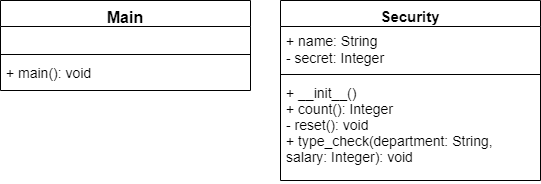

The diagram above was exported from draw.io. Its source (the exported page's mxGraphModel, read from the mxfile embedded in the PNG):
<mxGraphModel dx="1422" dy="715" grid="1" gridSize="10" guides="1" tooltips="1" connect="1" arrows="1" fold="1" page="1" pageScale="1" pageWidth="850" pageHeight="1100" background="#ffffff" math="0" shadow="0">
  <root>
    <mxCell id="0" />
    <mxCell id="1" parent="0" />
    <mxCell id="tuFxTkSNywEU08Wv1BFb-5" value="Main" style="swimlane;fontStyle=1;align=center;verticalAlign=top;childLayout=stackLayout;horizontal=1;startSize=26;horizontalStack=0;resizeParent=1;resizeParentMax=0;resizeLast=0;collapsible=1;marginBottom=0;fontSize=16;" parent="1" vertex="1">
      <mxGeometry x="40" y="470" width="250" height="90" as="geometry">
        <mxRectangle x="50" y="270" width="60" height="26" as="alternateBounds" />
      </mxGeometry>
    </mxCell>
    <mxCell id="tuFxTkSNywEU08Wv1BFb-6" value=" " style="text;strokeColor=none;fillColor=none;align=left;verticalAlign=top;spacingLeft=4;spacingRight=4;overflow=hidden;rotatable=0;points=[[0,0.5],[1,0.5]];portConstraint=eastwest;fontSize=14;" parent="tuFxTkSNywEU08Wv1BFb-5" vertex="1">
      <mxGeometry y="26" width="250" height="24" as="geometry" />
    </mxCell>
    <mxCell id="tuFxTkSNywEU08Wv1BFb-7" value="" style="line;strokeWidth=1;fillColor=none;align=left;verticalAlign=middle;spacingTop=-1;spacingLeft=3;spacingRight=3;rotatable=0;labelPosition=right;points=[];portConstraint=eastwest;" parent="tuFxTkSNywEU08Wv1BFb-5" vertex="1">
      <mxGeometry y="50" width="250" height="8" as="geometry" />
    </mxCell>
    <mxCell id="tuFxTkSNywEU08Wv1BFb-8" value="+ main(): void" style="text;strokeColor=none;fillColor=none;align=left;verticalAlign=top;spacingLeft=4;spacingRight=4;overflow=hidden;rotatable=0;points=[[0,0.5],[1,0.5]];portConstraint=eastwest;fontSize=14;whiteSpace=wrap;" parent="tuFxTkSNywEU08Wv1BFb-5" vertex="1">
      <mxGeometry y="58" width="250" height="32" as="geometry" />
    </mxCell>
    <mxCell id="tuFxTkSNywEU08Wv1BFb-9" value="Security" style="swimlane;fontStyle=1;align=center;verticalAlign=top;childLayout=stackLayout;horizontal=1;startSize=26;horizontalStack=0;resizeParent=1;resizeParentMax=0;resizeLast=0;collapsible=1;marginBottom=0;fontSize=15;whiteSpace=wrap;" parent="1" vertex="1">
      <mxGeometry x="320" y="470" width="260" height="180" as="geometry">
        <mxRectangle x="50" y="270" width="60" height="26" as="alternateBounds" />
      </mxGeometry>
    </mxCell>
    <mxCell id="tuFxTkSNywEU08Wv1BFb-10" value="+ name: String&#10;- secret: Integer" style="text;strokeColor=none;fillColor=none;align=left;verticalAlign=top;spacingLeft=4;spacingRight=4;overflow=hidden;rotatable=0;points=[[0,0.5],[1,0.5]];portConstraint=eastwest;fontSize=14;" parent="tuFxTkSNywEU08Wv1BFb-9" vertex="1">
      <mxGeometry y="26" width="260" height="44" as="geometry" />
    </mxCell>
    <mxCell id="tuFxTkSNywEU08Wv1BFb-11" value="" style="line;strokeWidth=1;fillColor=none;align=left;verticalAlign=middle;spacingTop=-1;spacingLeft=3;spacingRight=3;rotatable=0;labelPosition=right;points=[];portConstraint=eastwest;" parent="tuFxTkSNywEU08Wv1BFb-9" vertex="1">
      <mxGeometry y="70" width="260" height="8" as="geometry" />
    </mxCell>
    <mxCell id="tuFxTkSNywEU08Wv1BFb-12" value="+ __init__()&#10;+ count(): Integer&#10;- reset(): void&#10;+ type_check(department: String, salary: Integer): void" style="text;strokeColor=none;fillColor=none;align=left;verticalAlign=top;spacingLeft=4;spacingRight=4;overflow=hidden;rotatable=0;points=[[0,0.5],[1,0.5]];portConstraint=eastwest;fontSize=14;whiteSpace=wrap;" parent="tuFxTkSNywEU08Wv1BFb-9" vertex="1">
      <mxGeometry y="78" width="260" height="102" as="geometry" />
    </mxCell>
  </root>
</mxGraphModel>